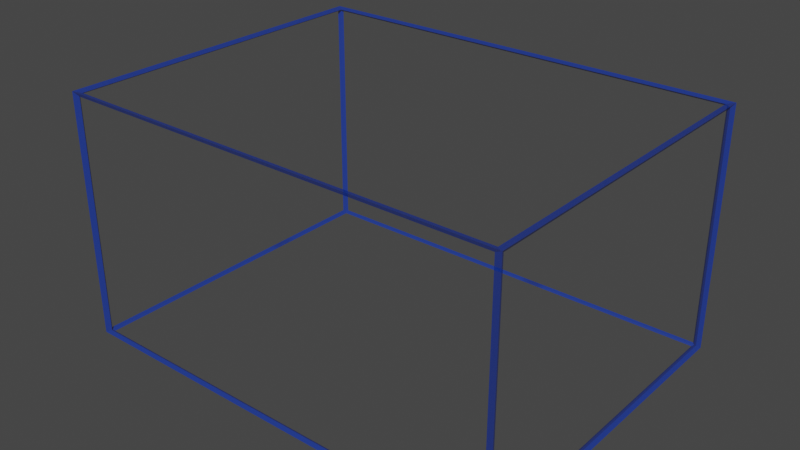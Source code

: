 # Source: cell.blend  (saved by Blender 3.5.10; exported with 4.5.12 LTS)
import bpy
from mathutils import Matrix  # noqa: F401  (used for matrix-valued properties, if any)

bpy.ops.wm.read_factory_settings(use_empty=True)
scene = bpy.context.scene
scene.name = 'Scene'

# ---- collections
col_collection = bpy.data.collections.new('Collection'); scene.collection.children.link(col_collection)

# ---- materials (node trees are filled in below, after node groups)
mat_cell = bpy.data.materials.new('Cell')
mat_cell.surface_render_method = 'BLENDED'
mat_cell.blend_method = 'BLEND'
mat_cell.use_transparent_shadow = False
mat_cell.diffuse_color = (0.5, 0.5, 0.5, 1.0)

# ---- material node trees
mat_cell.use_nodes = True; mat_cell.node_tree.nodes.clear()
_N = mat_cell.node_tree.nodes; _L = mat_cell.node_tree.links
n0 = _N.new('ShaderNodeBsdfPrincipled'); n0.name = 'Principled BSDF'; n0.location = (230, 470)
n0.distribution = 'GGX'
n0.subsurface_method = 'BURLEY'
n0.inputs[0].default_value = (0.0, 0.05, 0.5, 1.0)
n0.inputs[3].default_value = 1.45
n0.inputs[4].default_value = 0.5
n0.inputs[27].default_value = (0.0, 0.0, 0.0, 1.0)
n0.inputs[28].default_value = 1.0
n1 = _N.new('ShaderNodeOutputMaterial'); n1.name = 'Material Output'; n1.location = (629, 426)
_L.new(n0.outputs[0], n1.inputs[0])
n1.is_active_output = True

# ---- world
world_world = bpy.data.worlds.new('World'); scene.world = world_world
world_world.use_nodes = True; world_world.node_tree.nodes.clear()
_N = world_world.node_tree.nodes; _L = world_world.node_tree.links
n0 = _N.new('ShaderNodeOutputWorld'); n0.name = 'World Output'; n0.location = (300, 300)
n1 = _N.new('ShaderNodeBackground'); n1.name = 'Background'; n1.location = (10, 300)
n1.inputs[0].default_value = (0.05088, 0.05088, 0.05088, 1.0)
_L.new(n1.outputs[0], n0.inputs[0])
n0.is_active_output = True
world_world.color = (0.05088, 0.05088, 0.05088)
world_world.use_sun_shadow = False
world_world.sun_shadow_jitter_overblur = 0.0

# ---- meshes
me_cube_003 = bpy.data.meshes.new('Cube.003')
me_cube_003.from_pydata([(-0.5, -0.5, -0.5), (-0.5, -0.5, 0.5), (-0.5, 0.5, -0.5), (-0.5, 0.5, 0.5), (0.5, -0.5, -0.5), (0.5, -0.5, 0.5), (0.5, 0.5, -0.5), (0.5, 0.5, 0.5)], [], [(0, 1, 3, 2), (2, 3, 7, 6), (6, 7, 5, 4), (4, 5, 1, 0), (2, 6, 4, 0), (7, 3, 1, 5)])
_uv = me_cube_003.uv_layers.new(name='UVMap')
_uv.uv.foreach_set('vector', [0.9999, 0.0001, 0.9999, 0.9999, 0.0001, 0.9999, 0.0001001, 0.0001, 0.9999, 0.0001, 0.9999, 0.9999, 0.0001, 0.9999, 0.0001001, 0.0001, 0.0001, 0.9999, 0.0001001, 0.0001, 0.9999, 0.0001001, 0.9999, 0.9999, 0.0001, 0.9999, 0.0001001, 0.0001, 0.9999, 0.0001001, 0.9999, 0.9999, 0.9999, 9.995e-05, 0.9999, 0.9999, 0.0001, 0.9999, 9.995e-05, 0.0001001, 9.995e-05, 0.9999, 0.0001, 9.995e-05, 0.9999, 9.995e-05, 0.9999, 0.9999])
me_cube_003.materials.append(mat_cell)
me_cube_003.update()

# ---- objects
ob_cell = bpy.data.objects.new('Cell', me_cube_003)

# ---- transforms, parenting, visibility, modifiers, constraints
ob_cell.location = (0.0, 0.0, 0.0)
ob_cell.scale = (6.455, 4.865, 3.5)
_m = ob_cell.modifiers.new('Wireframe', 'WIREFRAME')

# ---- collection membership
col_collection.objects.link(ob_cell)

# ---- scene / render settings (as saved in the file)
scene.frame_start = 1; scene.frame_end = 250; scene.frame_set(1)
scene.render.engine = 'BLENDER_EEVEE_NEXT'
scene.cycles.sampling_pattern = 'TABULATED_SOBOL'
scene.view_settings.view_transform = 'Filmic'
bpy.context.view_layer.update()

# ---- added for rendering (the .blend has no active camera and no usable light): camera, sun
cam_auto = bpy.data.cameras.new('AutoCamera')
cam_auto.lens = 50.0
cam_auto.sensor_width = 36.0
cam_auto.clip_end = 1000.0
ob_auto_camera = bpy.data.objects.new('AutoCamera', cam_auto)
scene.collection.objects.link(ob_auto_camera)
ob_auto_camera.location = (8.24371, -9.89246, 6.59497)
ob_auto_camera.rotation_euler = (1.09748, -7.21219e-08, 0.694738)
scene.camera = ob_auto_camera
light_auto_sun = bpy.data.lights.new('AutoSun', 'SUN')
light_auto_sun.energy = 3.0
light_auto_sun.angle = 0.0523599
ob_auto_sun = bpy.data.objects.new('AutoSun', light_auto_sun)
scene.collection.objects.link(ob_auto_sun)
ob_auto_sun.rotation_euler = (0.872665, 0.174533, 0.523599)
bpy.context.view_layer.update()
